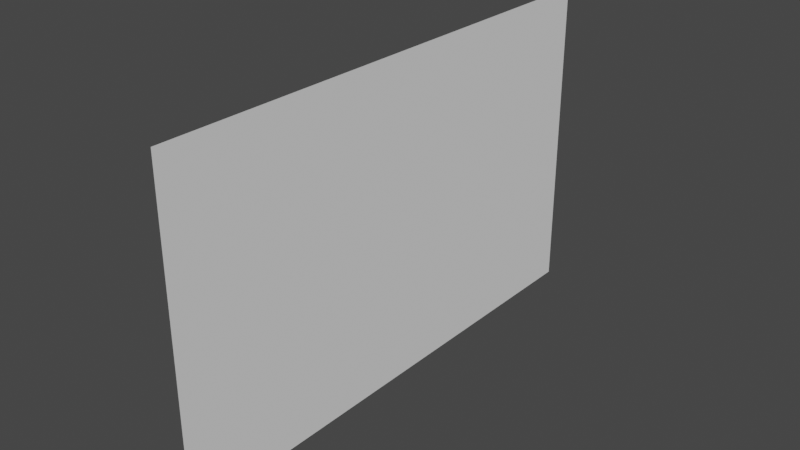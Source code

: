 # Source: VFX_Meshes.blend  (saved by Blender 3.6.13; exported with 4.5.12 LTS)
import bpy
from mathutils import Matrix  # noqa: F401  (used for matrix-valued properties, if any)

bpy.ops.wm.read_factory_settings(use_empty=True)
scene = bpy.context.scene
scene.name = 'Scene'

# ---- collections
col_collection = bpy.data.collections.new('Collection'); scene.collection.children.link(col_collection)

# ---- world
world_world = bpy.data.worlds.new('World'); scene.world = world_world
world_world.use_nodes = True; world_world.node_tree.nodes.clear()
_N = world_world.node_tree.nodes; _L = world_world.node_tree.links
n0 = _N.new('ShaderNodeOutputWorld'); n0.name = 'World Output'; n0.location = (300, 300)
n1 = _N.new('ShaderNodeBackground'); n1.name = 'Background'; n1.location = (10, 300)
n1.inputs[0].default_value = (0.05088, 0.05088, 0.05088, 1.0)
_L.new(n1.outputs[0], n0.inputs[0])
n0.is_active_output = True
world_world.color = (0.05088, 0.05088, 0.05088)
world_world.use_sun_shadow = False
world_world.sun_shadow_jitter_overblur = 0.0

# ---- meshes
me_plane = bpy.data.meshes.new('Plane')
me_plane.from_pydata([(-2.336e-07, -5.0, 6.187), (2.336e-07, -5.0, 1.763e-14), (-2.336e-07, 5.0, 6.187), (2.336e-07, 5.0, 1.763e-14)], [], [(0, 1, 3, 2)])
_uv = me_plane.uv_layers.new(name='UVMap')
_uv.uv.foreach_set('vector', [2.98e-08, 1.0, 0.0, 2.98e-08, 1.0, 0.0, 1.0, 1.0])
me_plane.update()

# ---- objects
ob_doorbarrier = bpy.data.objects.new('DoorBarrier', me_plane)

# ---- transforms, parenting, visibility, modifiers, constraints
ob_doorbarrier.location = (0.0, 0.0, 0.0)

# ---- collection membership
col_collection.objects.link(ob_doorbarrier)

# ---- scene / render settings (as saved in the file)
scene.frame_start = 1; scene.frame_end = 250; scene.frame_set(1)
scene.render.engine = 'BLENDER_EEVEE_NEXT'
scene.cycles.use_denoising = False
scene.cycles.sampling_pattern = 'TABULATED_SOBOL'
scene.view_settings.view_transform = 'Filmic'
bpy.context.view_layer.update()

# ---- added for rendering (the .blend has no active camera and no usable light): camera, sun
cam_auto = bpy.data.cameras.new('AutoCamera')
cam_auto.lens = 50.0
cam_auto.sensor_width = 36.0
cam_auto.clip_end = 1000.0
ob_auto_camera = bpy.data.objects.new('AutoCamera', cam_auto)
scene.collection.objects.link(ob_auto_camera)
ob_auto_camera.location = (10.8801, -13.0561, 11.7978)
ob_auto_camera.rotation_euler = (1.09748, -7.21219e-08, 0.694738)
scene.camera = ob_auto_camera
light_auto_sun = bpy.data.lights.new('AutoSun', 'SUN')
light_auto_sun.energy = 3.0
light_auto_sun.angle = 0.0523599
ob_auto_sun = bpy.data.objects.new('AutoSun', light_auto_sun)
scene.collection.objects.link(ob_auto_sun)
ob_auto_sun.rotation_euler = (0.872665, 0.174533, 0.523599)
bpy.context.view_layer.update()
